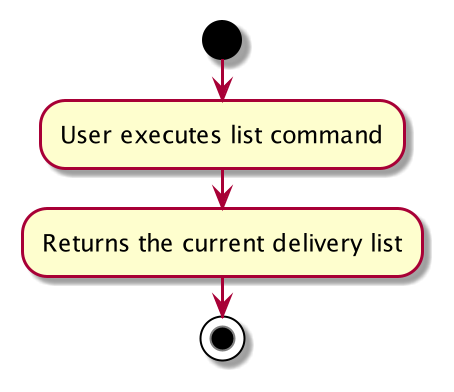

The diagram above was rendered by PlantUML. Its source (embedded in the PNG):
@startuml
start
:User executes list command;
:Returns the current delivery list;
stop
@enduml